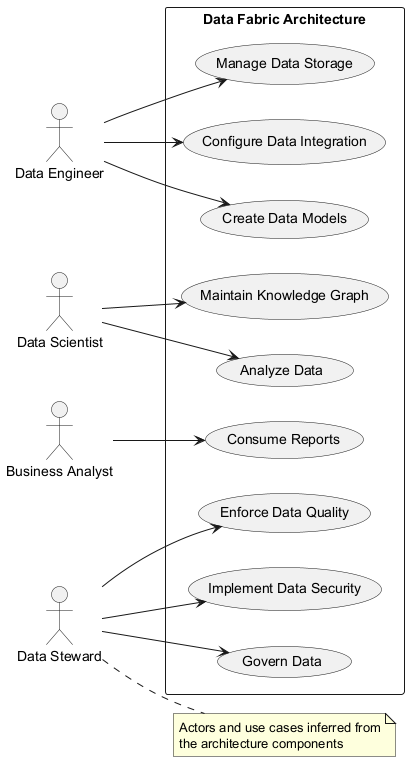

The diagram above was rendered by PlantUML. Its source (embedded in the PNG):
@startuml
left to right direction
actor "Data Engineer" as DE
actor "Data Scientist" as DS
actor "Business Analyst" as BA
actor "Data Steward" as DSt

rectangle "Data Fabric Architecture" {
  usecase "Manage Data Storage" as UC1
  usecase "Configure Data Integration" as UC2
  usecase "Maintain Knowledge Graph" as UC3
  usecase "Enforce Data Quality" as UC4
  usecase "Implement Data Security" as UC5
  usecase "Create Data Models" as UC6
  usecase "Analyze Data" as UC7
  usecase "Consume Reports" as UC8
  usecase "Govern Data" as UC9
}

DE --> UC1
DE --> UC2
DE --> UC6
DS --> UC3
DS --> UC7
BA --> UC8
DSt --> UC4
DSt --> UC5
DSt --> UC9

note right of DSt
  Actors and use cases inferred from
  the architecture components
endnote
@enduml